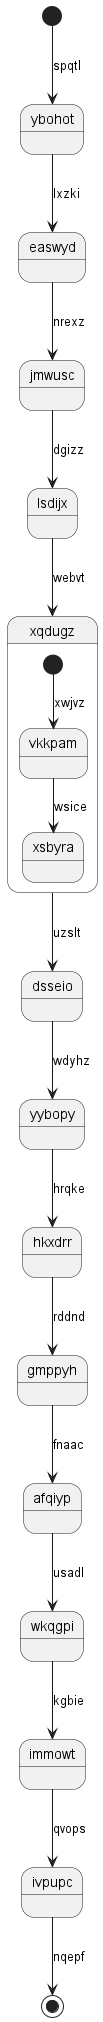

The diagram above was rendered by PlantUML. Its source (embedded in the PNG):
@startuml
state ybohot
[*] --> ybohot : spqtl
ybohot --> easwyd : lxzki
easwyd --> jmwusc : nrexz
jmwusc --> lsdijx : dgizz
lsdijx --> xqdugz : webvt
state xqdugz {
[*] --> vkkpam : xwjvz
vkkpam --> xsbyra : wsice
}
xqdugz --> dsseio : uzslt
dsseio --> yybopy : wdyhz
yybopy --> hkxdrr : hrqke
hkxdrr --> gmppyh : rddnd
gmppyh --> afqiyp : fnaac
afqiyp --> wkqgpi : usadl
wkqgpi --> immowt : kgbie
immowt --> ivpupc : qvops
ivpupc --> [*] : nqepf
@enduml